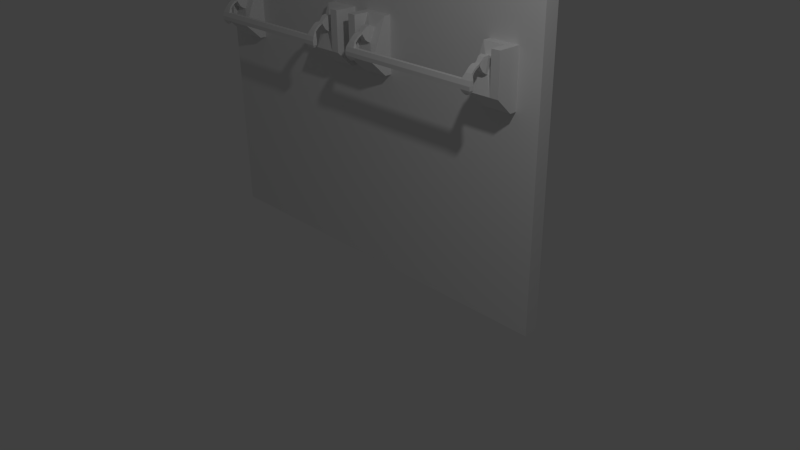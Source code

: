 # Source: PortaDupla.blend  (saved by Blender 2.70.0; exported with 4.5.12 LTS)
import bpy
from mathutils import Matrix  # noqa: F401  (used for matrix-valued properties, if any)

bpy.ops.wm.read_factory_settings(use_empty=True)
scene = bpy.context.scene
scene.name = 'Scene'

# ---- collections
col_collection_1 = bpy.data.collections.new('Collection 1'); scene.collection.children.link(col_collection_1)

# ---- materials (node trees are filled in below, after node groups)
mat_material = bpy.data.materials.new('Material')
mat_material.alpha_threshold = 0.0
mat_material.use_transparent_shadow = False
mat_material.roughness = 0.5
mat_material.line_color = (0.0, 0.0, 0.0, 1.0)

# ---- material node trees

# ---- world
world_world = bpy.data.worlds.new('World'); scene.world = world_world
world_world.color = (0.05088, 0.05088, 0.05088)
world_world.use_sun_shadow = False
world_world.sun_shadow_jitter_overblur = 0.0
world_world.cycles.sampling_method = 'MANUAL'
world_world.cycles.sample_map_resolution = 256

# ---- cameras
cam_camera = bpy.data.cameras.new('Camera')
cam_camera.clip_end = 100.0
cam_camera.lens = 35.0
cam_camera.sensor_width = 32.0
cam_camera.sensor_height = 18.0
cam_camera.ortho_scale = 7.314
cam_camera.dof.focus_distance = 0.0
cam_camera.dof.aperture_fstop = 128.0

# ---- lights
light_lamp = bpy.data.lights.new('Lamp', 'POINT')
light_lamp.transmission_factor = 0.0
light_lamp.cutoff_distance = 30.0
light_lamp.energy = 100.0
light_lamp.shadow_buffer_clip_start = 1.001
light_lamp.shadow_soft_size = 0.1
light_lamp.shadow_maximum_resolution = 0.006
light_lamp.use_absolute_resolution = True
light_lamp.cycles.use_multiple_importance_sampling = False

# ---- meshes
me_cube_001 = bpy.data.meshes.new('Cube.001')
me_cube_001.from_pydata([(2.574, 0.08875, -3.283), (2.574, -0.08875, -3.283), (-8.401e-07, -0.08875, -3.283), (-3.632e-07, 0.08875, -3.283), (2.574, 0.08875, 3.283), (2.574, -0.08875, 3.283), (-8.401e-07, -0.08875, 3.283), (-3.632e-07, 0.08875, 3.283), (0.2916, -0.366, -0.6067), (0.2916, -0.05599, -0.7915), (0.6689, -0.05599, -0.7915), (0.6689, -0.366, -0.6067), (0.2916, -0.366, -0.1252), (0.2916, -0.05599, -0.1252), (0.6689, -0.05599, -0.1252), (0.3984, -0.05599, -0.1252), (0.3984, -0.05599, -0.7915), (0.3984, -0.366, -0.1252), (0.3984, -0.366, -0.6067), (0.2916, -0.1738, -0.1252), (0.2916, -0.1738, -0.7915), (0.6689, -0.1738, -0.1252), (0.6689, -0.1738, -0.7915), (0.3984, -0.1738, -0.7915), (0.3984, -0.1738, -0.1252), (0.5803, -0.3081, -0.409), (0.4868, -0.3081, -0.409), (0.5803, -0.2416, -0.2425), (0.4868, -0.2416, -0.2425), (0.4868, -0.302, -0.2198), (0.5803, -0.302, -0.2198), (0.4868, -0.3386, -0.3954), (0.5803, -0.3386, -0.3954), (0.5705, -0.3693, -0.3694), (0.4967, -0.3693, -0.3694), (0.5705, -0.3527, -0.2289), (0.4967, -0.3527, -0.2289), (0.5607, -0.3928, -0.3229), (0.5065, -0.3928, -0.3229), (0.5607, -0.3896, -0.2682), (0.5065, -0.3896, -0.2682), (0.5607, -0.406, -0.3005), (0.5065, -0.406, -0.3005), (0.5607, -0.4061, -0.2845), (0.5065, -0.4061, -0.2845), (0.5739, -0.4264, -0.3103), (0.4932, -0.4264, -0.3103), (0.5739, -0.4325, -0.2874), (0.4932, -0.4325, -0.2874), (0.5739, -0.4471, -0.3181), (0.4932, -0.4471, -0.3181), (0.5739, -0.459, -0.2975), (0.4932, -0.459, -0.2975), (0.5739, -0.4725, -0.3364), (0.4932, -0.4725, -0.3364), (0.5739, -0.4877, -0.3182), (0.4932, -0.4877, -0.3182), (0.5739, -0.5087, -0.3734), (0.4932, -0.5087, -0.3734), (0.5739, -0.5255, -0.3566), (0.4932, -0.5255, -0.3566), (0.5951, -0.521, -0.4188), (0.4754, -0.521, -0.4188), (0.5951, -0.5618, -0.4186), (0.4755, -0.5618, -0.4186), (0.5951, -0.5182, -0.4693), (0.472, -0.5182, -0.4693), (0.5951, -0.5764, -0.4693), (0.472, -0.5764, -0.4693), (0.5951, -0.5222, -0.5157), (0.4719, -0.5222, -0.5157), (0.5951, -0.5727, -0.5157), (0.4719, -0.5727, -0.5157), (0.5807, -0.5335, -0.545), (0.4864, -0.5335, -0.545), (0.5807, -0.5613, -0.545), (0.4864, -0.5613, -0.545), (0.5465, -0.5436, -0.5661), (0.5207, -0.5436, -0.5661), (0.5465, -0.5512, -0.5661), (0.5207, -0.5512, -0.5661), (1.382, -0.5211, -0.4188), (1.382, -0.562, -0.4186), (1.382, -0.5183, -0.4693), (1.382, -0.5766, -0.4692), (1.382, -0.5223, -0.5156), (1.382, -0.5728, -0.5157), (2.473, -0.366, -0.6067), (2.473, -0.05599, -0.7915), (2.096, -0.05599, -0.7915), (2.096, -0.366, -0.6067), (2.473, -0.366, -0.1252), (2.473, -0.05599, -0.1252), (2.096, -0.05599, -0.1252), (2.367, -0.05599, -0.1252), (2.367, -0.05599, -0.7915), (2.367, -0.366, -0.1252), (2.367, -0.366, -0.6067), (2.473, -0.1738, -0.1252), (2.473, -0.1738, -0.7915), (2.096, -0.1738, -0.1252), (2.096, -0.1738, -0.7915), (2.367, -0.1738, -0.7915), (2.367, -0.1738, -0.1252), (2.185, -0.3081, -0.409), (2.278, -0.3081, -0.409), (2.185, -0.2416, -0.2425), (2.278, -0.2416, -0.2425), (2.278, -0.302, -0.2198), (2.185, -0.302, -0.2198), (2.278, -0.3386, -0.3954), (2.185, -0.3386, -0.3954), (2.194, -0.3693, -0.3694), (2.268, -0.3693, -0.3694), (2.194, -0.3527, -0.2289), (2.268, -0.3527, -0.2289), (2.204, -0.3928, -0.3229), (2.259, -0.3928, -0.3229), (2.204, -0.3896, -0.2682), (2.259, -0.3896, -0.2682), (2.204, -0.406, -0.3005), (2.259, -0.406, -0.3005), (2.204, -0.4061, -0.2845), (2.259, -0.4061, -0.2845), (2.191, -0.4264, -0.3103), (2.272, -0.4264, -0.3103), (2.191, -0.4325, -0.2874), (2.272, -0.4325, -0.2874), (2.191, -0.4471, -0.3181), (2.272, -0.4471, -0.3181), (2.191, -0.459, -0.2975), (2.272, -0.459, -0.2975), (2.191, -0.4725, -0.3364), (2.272, -0.4725, -0.3364), (2.191, -0.4877, -0.3182), (2.272, -0.4877, -0.3182), (2.191, -0.5087, -0.3734), (2.272, -0.5087, -0.3734), (2.191, -0.5255, -0.3566), (2.272, -0.5255, -0.3566), (2.17, -0.521, -0.4188), (2.29, -0.521, -0.4188), (2.17, -0.5618, -0.4186), (2.29, -0.5618, -0.4186), (2.17, -0.5182, -0.4693), (2.293, -0.5182, -0.4693), (2.17, -0.5764, -0.4693), (2.293, -0.5764, -0.4693), (2.17, -0.5222, -0.5157), (2.293, -0.5222, -0.5157), (2.17, -0.5727, -0.5157), (2.293, -0.5727, -0.5157), (2.184, -0.5335, -0.545), (2.279, -0.5335, -0.545), (2.184, -0.5613, -0.545), (2.279, -0.5613, -0.545), (2.219, -0.5436, -0.5661), (2.244, -0.5436, -0.5661), (2.219, -0.5512, -0.5661), (2.244, -0.5512, -0.5661), (2.167, 0.07932, -0.7408), (2.167, 0.1247, -0.7408), (2.277, 0.1247, -0.7408), (2.277, 0.07932, -0.7408), (2.167, 0.07932, -0.6306), (2.167, 0.1247, -0.6306), (2.277, 0.1247, -0.6306), (2.277, 0.07932, -0.6306), (2.203, 0.1448, -0.7045), (2.24, 0.1448, -0.7045), (2.203, 0.1448, -0.6669), (2.24, 0.1448, -0.6669), (2.203, 0.2148, -0.7045), (2.24, 0.2148, -0.7045), (2.203, 0.2148, -0.6669), (2.24, 0.2148, -0.6669), (2.192, 0.2326, -0.72), (2.252, 0.2326, -0.72), (2.192, 0.2326, -0.6514), (2.252, 0.2326, -0.6514), (2.206, 0.2581, -0.72), (2.237, 0.2581, -0.72), (2.206, 0.2581, -0.6514), (2.237, 0.2581, -0.6514), (2.192, 0.2326, -0.4672), (2.252, 0.2326, -0.4672), (2.206, 0.2581, -0.4672), (2.237, 0.2581, -0.4672), (2.167, 0.07932, -0.1936), (2.167, 0.1247, -0.1936), (2.277, 0.1247, -0.1936), (2.277, 0.07932, -0.1936), (2.167, 0.07932, -0.3038), (2.167, 0.1247, -0.3038), (2.277, 0.1247, -0.3038), (2.277, 0.07932, -0.3038), (2.203, 0.1448, -0.2299), (2.24, 0.1448, -0.2299), (2.203, 0.1448, -0.2676), (2.24, 0.1448, -0.2676), (2.203, 0.2148, -0.2299), (2.24, 0.2148, -0.2299), (2.203, 0.2148, -0.2676), (2.24, 0.2148, -0.2676), (2.192, 0.2326, -0.2144), (2.252, 0.2326, -0.2144), (2.192, 0.2326, -0.283), (2.252, 0.2326, -0.283), (2.206, 0.2581, -0.2144), (2.237, 0.2581, -0.2144), (2.206, 0.2581, -0.283), (2.237, 0.2581, -0.283)], [], [(0, 1, 2, 3), (4, 7, 6, 5), (0, 4, 5, 1), (1, 5, 6, 2), (2, 6, 7, 3), (4, 0, 3, 7), (19, 13, 9, 20), (24, 17, 18), (17, 12, 8, 18), (24, 15, 13, 19), (18, 23, 22, 11), (20, 9, 16, 23), (21, 14, 15, 24), (12, 19, 20, 8), (14, 21, 22, 10), (17, 24, 19, 12), (8, 20, 23, 18), (23, 16, 10, 22), (21, 11, 22), (11, 21, 27, 25), (26, 25, 32, 31), (18, 11, 25, 26), (21, 24, 28, 27), (24, 18, 26, 28), (27, 28, 29, 30), (25, 27, 30, 32), (29, 31, 34, 36), (32, 30, 35, 33), (30, 29, 36, 35), (35, 36, 40, 39), (31, 32, 33, 34), (28, 26, 31, 29), (39, 40, 44, 43), (33, 35, 39, 37), (34, 33, 37, 38), (36, 34, 38, 40), (43, 44, 48, 47), (37, 39, 43, 41), (38, 37, 41, 42), (40, 38, 42, 44), (47, 48, 52, 51), (41, 43, 47, 45), (42, 41, 45, 46), (44, 42, 46, 48), (51, 52, 56, 55), (45, 47, 51, 49), (46, 45, 49, 50), (48, 46, 50, 52), (55, 56, 60, 59), (49, 51, 55, 53), (50, 49, 53, 54), (52, 50, 54, 56), (59, 60, 64, 63), (53, 55, 59, 57), (54, 53, 57, 58), (56, 54, 58, 60), (63, 64, 68, 67), (57, 59, 63, 61), (58, 57, 61, 62), (60, 58, 62, 64), (67, 68, 72, 71), (67, 71, 86, 84), (62, 61, 65, 66), (64, 62, 66, 68), (71, 72, 76, 75), (69, 65, 83, 85), (66, 65, 69, 70), (68, 66, 70, 72), (75, 76, 80, 79), (69, 71, 75, 73), (70, 69, 73, 74), (72, 70, 74, 76), (78, 77, 79, 80), (73, 75, 79, 77), (74, 73, 77, 78), (76, 74, 78, 80), (71, 69, 85, 86), (65, 61, 81, 83), (63, 67, 84, 82), (61, 63, 82, 81), (98, 99, 88, 92), (103, 97, 96), (96, 97, 87, 91), (103, 98, 92, 94), (97, 90, 101, 102), (99, 102, 95, 88), (100, 103, 94, 93), (91, 87, 99, 98), (93, 89, 101, 100), (96, 91, 98, 103), (87, 97, 102, 99), (102, 101, 89, 95), (100, 101, 90), (90, 104, 106, 100), (105, 110, 111, 104), (97, 105, 104, 90), (100, 106, 107, 103), (103, 107, 105, 97), (106, 109, 108, 107), (104, 111, 109, 106), (108, 115, 113, 110), (111, 112, 114, 109), (109, 114, 115, 108), (114, 118, 119, 115), (110, 113, 112, 111), (107, 108, 110, 105), (118, 122, 123, 119), (112, 116, 118, 114), (113, 117, 116, 112), (115, 119, 117, 113), (122, 126, 127, 123), (116, 120, 122, 118), (117, 121, 120, 116), (119, 123, 121, 117), (126, 130, 131, 127), (120, 124, 126, 122), (121, 125, 124, 120), (123, 127, 125, 121), (130, 134, 135, 131), (124, 128, 130, 126), (125, 129, 128, 124), (127, 131, 129, 125), (134, 138, 139, 135), (128, 132, 134, 130), (129, 133, 132, 128), (131, 135, 133, 129), (138, 142, 143, 139), (132, 136, 138, 134), (133, 137, 136, 132), (135, 139, 137, 133), (142, 146, 147, 143), (136, 140, 142, 138), (137, 141, 140, 136), (139, 143, 141, 137), (146, 150, 151, 147), (141, 145, 144, 140), (143, 147, 145, 141), (150, 154, 155, 151), (146, 84, 86, 150), (145, 149, 148, 144), (147, 151, 149, 145), (154, 158, 159, 155), (148, 152, 154, 150), (149, 153, 152, 148), (151, 155, 153, 149), (157, 159, 158, 156), (152, 156, 158, 154), (153, 157, 156, 152), (155, 159, 157, 153), (140, 81, 82, 142), (150, 86, 85, 148), (148, 85, 83, 144), (144, 83, 81, 140), (142, 82, 84, 146), (164, 165, 161, 160), (162, 161, 168, 169), (166, 167, 163, 162), (160, 161, 162, 163), (167, 166, 165, 164), (169, 168, 172, 173), (166, 162, 169, 171), (165, 166, 171, 170), (161, 165, 170, 168), (173, 172, 176, 177), (171, 169, 173, 175), (170, 171, 175, 174), (168, 170, 174, 172), (177, 176, 180, 181), (175, 173, 177, 179), (174, 175, 179, 178), (172, 174, 178, 176), (182, 183, 181, 180), (179, 177, 181, 183), (182, 178, 184, 186), (176, 178, 182, 180), (179, 183, 187, 185), (183, 182, 186, 187), (178, 179, 185, 184), (192, 188, 189, 193), (190, 197, 196, 189), (194, 190, 191, 195), (188, 191, 190, 189), (195, 192, 193, 194), (197, 201, 200, 196), (194, 199, 197, 190), (193, 198, 199, 194), (189, 196, 198, 193), (201, 205, 204, 200), (199, 203, 201, 197), (198, 202, 203, 199), (196, 200, 202, 198), (205, 209, 208, 204), (203, 207, 205, 201), (202, 206, 207, 203), (200, 204, 206, 202), (210, 208, 209, 211), (207, 211, 209, 205), (211, 187, 186, 210), (204, 208, 210, 206), (210, 186, 184, 206), (206, 184, 185, 207), (207, 185, 187, 211)])
_uv = me_cube_001.uv_layers.new(name='UVMap')
_uv.uv.foreach_set('vector', [0.3246, 0.1881, 0.3246, 0.2088, 0.02429, 0.2088, 0.02429, 0.1881, 0.3246, 0.9955, 0.02429, 0.9955, 0.02429, 0.9748, 0.3246, 0.9748, 0.3453, 0.2088, 0.3453, 0.9748, 0.3246, 0.9748, 0.3246, 0.2088, 0.3246, 0.2088, 0.3246, 0.9748, 0.02429, 0.9748, 0.02429, 0.2088, 0.02429, 0.2088, 0.02429, 0.9748, 0.003581, 0.9748, 0.003584, 0.2088, 0.3453, 0.9748, 0.3453, 0.2088, 0.6456, 0.2088, 0.6456, 0.9748, 0.5654, 0.05861, 0.571, 0.02511, 0.7434, 0.05705, 0.7308, 0.08452, 0.5456, 0.1928, 0.5531, 0.1405, 0.6841, 0.1593, 0.5531, 0.1405, 0.5573, 0.1114, 0.6883, 0.1303, 0.6841, 0.1593, 0.5355, 0.05382, 0.5407, 0.02034, 0.571, 0.02511, 0.5654, 0.05861, 0.7108, 0.1494, 0.7516, 0.09783, 0.7995, 0.1347, 0.7683, 0.1891, 0.7308, 0.08452, 0.7434, 0.05705, 0.7689, 0.072, 0.7516, 0.09783, 0.4586, 0.04179, 0.4638, 0.008306, 0.5407, 0.02034, 0.5355, 0.05382, 0.5573, 0.1114, 0.5654, 0.05861, 0.7308, 0.08452, 0.6883, 0.1303, 0.8952, 0.2688, 0.8685, 0.2817, 0.7995, 0.1347, 0.8222, 0.1173, 0.5277, 0.1071, 0.5355, 0.05382, 0.5654, 0.05861, 0.5573, 0.1114, 0.6883, 0.1303, 0.7308, 0.08452, 0.7516, 0.09783, 0.7108, 0.1494, 0.7516, 0.09783, 0.7689, 0.072, 0.8222, 0.1173, 0.7995, 0.1347, 0.8685, 0.2817, 0.7683, 0.1891, 0.7995, 0.1347, 0.2855, 0.003143, 0.4211, 0.003143, 0.3859, 0.02677, 0.3392, 0.02672, 0.9146, 0.05462, 0.9171, 0.01552, 0.931, 0.01638, 0.9286, 0.05548, 0.2856, 0.07463, 0.2855, 0.003143, 0.3392, 0.02672, 0.3393, 0.05111, 0.4211, 0.003143, 0.421, 0.07456, 0.3858, 0.05104, 0.3859, 0.02677, 0.421, 0.07456, 0.2856, 0.07463, 0.3393, 0.05111, 0.3858, 0.05104, 0.913, 0.1689, 0.913, 0.1297, 0.9401, 0.1297, 0.9401, 0.1689, 0.9146, 0.2439, 0.913, 0.1689, 0.9401, 0.1689, 0.9286, 0.2431, 0.9401, 0.1297, 0.9286, 0.05548, 0.945, 0.06105, 0.959, 0.1187, 0.9286, 0.2431, 0.9401, 0.1689, 0.959, 0.1799, 0.945, 0.2375, 0.9401, 0.1689, 0.9401, 0.1297, 0.9616, 0.1338, 0.9616, 0.1647, 0.9616, 0.1647, 0.9616, 0.1338, 0.9842, 0.1379, 0.9842, 0.1606, 0.9286, 0.05548, 0.931, 0.01638, 0.9476, 0.02154, 0.9457, 0.05241, 0.913, 0.1297, 0.9146, 0.05462, 0.9286, 0.05548, 0.9401, 0.1297, 0.9842, 0.1606, 0.9842, 0.1379, 0.9939, 0.1379, 0.9939, 0.1606, 0.945, 0.2375, 0.959, 0.1799, 0.9684, 0.2009, 0.9617, 0.2228, 0.9457, 0.05241, 0.9476, 0.02154, 0.9691, 0.027, 0.9677, 0.04965, 0.959, 0.1187, 0.945, 0.06105, 0.9617, 0.07572, 0.9684, 0.09768, 0.7814, 0.2971, 0.7779, 0.3171, 0.7673, 0.3203, 0.772, 0.2937, 0.9617, 0.2228, 0.9684, 0.2009, 0.9725, 0.2097, 0.9702, 0.2159, 0.9677, 0.04965, 0.9691, 0.027, 0.98, 0.02767, 0.9786, 0.05033, 0.9684, 0.09768, 0.9617, 0.07572, 0.9702, 0.08262, 0.9725, 0.08888, 0.772, 0.2937, 0.7673, 0.3203, 0.7571, 0.3179, 0.7638, 0.2912, 0.7827, 0.291, 0.7814, 0.2971, 0.772, 0.2937, 0.7741, 0.2872, 0.7958, 0.2746, 0.7827, 0.291, 0.7741, 0.2872, 0.7916, 0.2665, 0.8019, 0.2738, 0.7958, 0.2746, 0.7916, 0.2665, 0.7993, 0.2627, 0.7638, 0.2912, 0.7571, 0.3179, 0.7445, 0.3145, 0.7512, 0.2856, 0.7741, 0.2872, 0.772, 0.2937, 0.7638, 0.2912, 0.7673, 0.2839, 0.7916, 0.2665, 0.7741, 0.2872, 0.7673, 0.2839, 0.7859, 0.2597, 0.7993, 0.2627, 0.7916, 0.2665, 0.7859, 0.2597, 0.7931, 0.2534, 0.7512, 0.2856, 0.7445, 0.3145, 0.7256, 0.3096, 0.7333, 0.2784, 0.7673, 0.2839, 0.7638, 0.2912, 0.7512, 0.2856, 0.7562, 0.2777, 0.7859, 0.2597, 0.7673, 0.2839, 0.7562, 0.2777, 0.7758, 0.2506, 0.7931, 0.2534, 0.7859, 0.2597, 0.7758, 0.2506, 0.7826, 0.2437, 0.7333, 0.2784, 0.7256, 0.3096, 0.6973, 0.3113, 0.704, 0.267, 0.7562, 0.2777, 0.7512, 0.2856, 0.7333, 0.2784, 0.7357, 0.2682, 0.7758, 0.2506, 0.7562, 0.2777, 0.7357, 0.2682, 0.7596, 0.2332, 0.7826, 0.2437, 0.7758, 0.2506, 0.7596, 0.2332, 0.7687, 0.229, 0.704, 0.267, 0.6973, 0.3113, 0.677, 0.3101, 0.685, 0.2639, 0.7357, 0.2682, 0.7333, 0.2784, 0.704, 0.267, 0.7158, 0.2563, 0.7596, 0.2332, 0.7357, 0.2682, 0.7158, 0.2563, 0.7454, 0.2171, 0.7687, 0.229, 0.7596, 0.2332, 0.7454, 0.2171, 0.7547, 0.203, 0.685, 0.2639, 0.677, 0.3101, 0.6596, 0.3065, 0.6679, 0.2609, 0.00898, 0.1163, 0.008982, 0.1014, 0.2612, 0.1014, 0.2612, 0.1163, 0.7454, 0.2171, 0.7158, 0.2563, 0.6996, 0.2443, 0.7283, 0.205, 0.7547, 0.203, 0.7454, 0.2171, 0.7283, 0.205, 0.7421, 0.1867, 0.8994, 0.05012, 0.8481, 0.1298, 0.8338, 0.1073, 0.8723, 0.05046, 0.008979, 0.1774, 0.008979, 0.1624, 0.2612, 0.1624, 0.2612, 0.1774, 0.7283, 0.205, 0.6996, 0.2443, 0.6843, 0.233, 0.714, 0.1935, 0.7421, 0.1867, 0.7283, 0.205, 0.714, 0.1935, 0.7257, 0.1778, 0.8723, 0.05046, 0.8338, 0.1073, 0.8337, 0.07457, 0.8451, 0.05769, 0.8798, 0.01226, 0.8994, 0.05012, 0.8723, 0.05046, 0.8653, 0.03472, 0.7881, 0.0101, 0.8798, 0.01226, 0.8653, 0.03472, 0.8004, 0.03261, 0.764, 0.04171, 0.7881, 0.0101, 0.8004, 0.03261, 0.79, 0.04938, 0.8228, 0.05117, 0.8399, 0.05987, 0.8374, 0.06493, 0.8202, 0.05623, 0.8653, 0.03472, 0.8723, 0.05046, 0.8451, 0.05769, 0.8424, 0.05261, 0.8004, 0.03261, 0.8653, 0.03472, 0.8424, 0.05261, 0.8228, 0.05117, 0.79, 0.04938, 0.8004, 0.03261, 0.8228, 0.05117, 0.8202, 0.05623, 0.008982, 0.1014, 0.008979, 0.08517, 0.2612, 0.08517, 0.2612, 0.1014, 0.008979, 0.1624, 0.00898, 0.1462, 0.2612, 0.1462, 0.2612, 0.1624, 0.008982, 0.1332, 0.00898, 0.1163, 0.2612, 0.1163, 0.2612, 0.1332, 0.00898, 0.1462, 0.008982, 0.1332, 0.2612, 0.1332, 0.2612, 0.1462, 0.5654, 0.05861, 0.7308, 0.08452, 0.7434, 0.05705, 0.571, 0.02511, 0.5456, 0.1928, 0.6841, 0.1593, 0.5531, 0.1405, 0.5531, 0.1405, 0.6841, 0.1593, 0.6883, 0.1303, 0.5573, 0.1114, 0.5355, 0.05382, 0.5654, 0.05861, 0.571, 0.02511, 0.5407, 0.02034, 0.7108, 0.1494, 0.7683, 0.1891, 0.7995, 0.1347, 0.7516, 0.09783, 0.7308, 0.08452, 0.7516, 0.09783, 0.7689, 0.07201, 0.7434, 0.05705, 0.4586, 0.04179, 0.5355, 0.05382, 0.5407, 0.02034, 0.4638, 0.008307, 0.5573, 0.1114, 0.6883, 0.1303, 0.7308, 0.08452, 0.5654, 0.05861, 0.8952, 0.2688, 0.8222, 0.1173, 0.7995, 0.1347, 0.8685, 0.2817, 0.5277, 0.1071, 0.5573, 0.1114, 0.5654, 0.05861, 0.5355, 0.05382, 0.6883, 0.1303, 0.7108, 0.1494, 0.7516, 0.09783, 0.7308, 0.08452, 0.7516, 0.09783, 0.7995, 0.1347, 0.8222, 0.1173, 0.7689, 0.07201, 0.8685, 0.2817, 0.7995, 0.1347, 0.7683, 0.1891, 0.2855, 0.003134, 0.3392, 0.02671, 0.3859, 0.02676, 0.4211, 0.003134, 0.9146, 0.05462, 0.9286, 0.05549, 0.931, 0.01639, 0.9171, 0.01552, 0.2856, 0.07462, 0.3393, 0.0511, 0.3392, 0.02671, 0.2855, 0.003134, 0.4211, 0.003134, 0.3859, 0.02676, 0.3858, 0.05103, 0.421, 0.07455, 0.421, 0.07455, 0.3858, 0.05103, 0.3393, 0.0511, 0.2856, 0.07462, 0.9131, 0.1689, 0.9401, 0.1689, 0.9401, 0.1297, 0.9131, 0.1297, 0.9146, 0.2439, 0.9286, 0.2431, 0.9401, 0.1689, 0.9131, 0.1689, 0.9401, 0.1297, 0.959, 0.1187, 0.945, 0.06106, 0.9286, 0.05549, 0.9286, 0.2431, 0.945, 0.2375, 0.959, 0.1799, 0.9401, 0.1689, 0.9401, 0.1689, 0.9616, 0.1647, 0.9616, 0.1338, 0.9401, 0.1297, 0.9616, 0.1647, 0.9842, 0.1606, 0.9842, 0.1379, 0.9616, 0.1338, 0.9286, 0.05549, 0.9457, 0.05242, 0.9476, 0.02154, 0.931, 0.01639, 0.9131, 0.1297, 0.9401, 0.1297, 0.9286, 0.05549, 0.9146, 0.05462, 0.9842, 0.1606, 0.9939, 0.1606, 0.9939, 0.1379, 0.9842, 0.1379, 0.945, 0.2375, 0.9617, 0.2228, 0.9684, 0.2009, 0.959, 0.1799, 0.9457, 0.05242, 0.9677, 0.04966, 0.9691, 0.027, 0.9476, 0.02154, 0.959, 0.1187, 0.9684, 0.09769, 0.9617, 0.07573, 0.945, 0.06106, 0.7814, 0.2971, 0.772, 0.2937, 0.7675, 0.3203, 0.7775, 0.3172, 0.9617, 0.2228, 0.9702, 0.2159, 0.9725, 0.2097, 0.9684, 0.2009, 0.9677, 0.04966, 0.9786, 0.05033, 0.98, 0.02768, 0.9691, 0.027, 0.9684, 0.09769, 0.9725, 0.08889, 0.9702, 0.08262, 0.9617, 0.07573, 0.772, 0.2937, 0.7638, 0.2911, 0.7571, 0.3177, 0.7675, 0.3203, 0.7828, 0.2908, 0.7742, 0.2872, 0.772, 0.2938, 0.7815, 0.297, 0.7958, 0.2747, 0.7915, 0.2666, 0.7742, 0.2872, 0.7828, 0.2908, 0.802, 0.274, 0.7991, 0.2626, 0.7915, 0.2666, 0.7958, 0.2747, 0.7638, 0.2911, 0.7514, 0.2857, 0.7445, 0.3145, 0.7571, 0.3177, 0.7742, 0.2872, 0.7671, 0.2838, 0.7638, 0.2911, 0.772, 0.2938, 0.7915, 0.2666, 0.7857, 0.2597, 0.7671, 0.2838, 0.7742, 0.2872, 0.7991, 0.2626, 0.793, 0.2535, 0.7857, 0.2597, 0.7915, 0.2666, 0.7514, 0.2857, 0.7334, 0.2784, 0.7258, 0.3095, 0.7445, 0.3145, 0.7671, 0.2838, 0.756, 0.2778, 0.7513, 0.2856, 0.7638, 0.2911, 0.7857, 0.2597, 0.7761, 0.2506, 0.756, 0.2778, 0.7671, 0.2838, 0.793, 0.2535, 0.7828, 0.2438, 0.7761, 0.2506, 0.7857, 0.2597, 0.7334, 0.2784, 0.7039, 0.2669, 0.6971, 0.3113, 0.7258, 0.3095, 0.756, 0.2778, 0.7355, 0.268, 0.7334, 0.2784, 0.7513, 0.2856, 0.7761, 0.2506, 0.7597, 0.2332, 0.7355, 0.268, 0.756, 0.2778, 0.7828, 0.2438, 0.7687, 0.2291, 0.7597, 0.2332, 0.7761, 0.2506, 0.7039, 0.2669, 0.6855, 0.2639, 0.677, 0.3102, 0.6971, 0.3113, 0.7355, 0.268, 0.7161, 0.256, 0.7039, 0.2669, 0.7334, 0.2784, 0.7597, 0.2332, 0.7454, 0.2171, 0.7161, 0.256, 0.7355, 0.268, 0.7687, 0.2291, 0.7546, 0.2028, 0.7454, 0.2171, 0.7597, 0.2332, 0.6855, 0.2639, 0.668, 0.2607, 0.6595, 0.3071, 0.677, 0.3102, 0.7454, 0.2171, 0.7283, 0.2051, 0.6996, 0.2441, 0.7161, 0.256, 0.7546, 0.2028, 0.7419, 0.1867, 0.7283, 0.2051, 0.7454, 0.2171, 0.8994, 0.05012, 0.8723, 0.05046, 0.8338, 0.1073, 0.8481, 0.1298, 0.5134, 0.1163, 0.2612, 0.1163, 0.2612, 0.1014, 0.5134, 0.1014, 0.7283, 0.2051, 0.7139, 0.1935, 0.6843, 0.2328, 0.6996, 0.2441, 0.7419, 0.1867, 0.7257, 0.1776, 0.7139, 0.1935, 0.7283, 0.2051, 0.8723, 0.05046, 0.8451, 0.05769, 0.8337, 0.07457, 0.8338, 0.1073, 0.8798, 0.01226, 0.8653, 0.03472, 0.8723, 0.05046, 0.8994, 0.05012, 0.7881, 0.0101, 0.8004, 0.03261, 0.8653, 0.03472, 0.8798, 0.01226, 0.764, 0.04171, 0.79, 0.04938, 0.8004, 0.03261, 0.7881, 0.0101, 0.8228, 0.05117, 0.8202, 0.05623, 0.8374, 0.06492, 0.8399, 0.05987, 0.8653, 0.03472, 0.8424, 0.05261, 0.8451, 0.05769, 0.8723, 0.05046, 0.8004, 0.03261, 0.8228, 0.05117, 0.8424, 0.05261, 0.8653, 0.03472, 0.79, 0.04938, 0.8202, 0.05623, 0.8228, 0.05117, 0.8004, 0.03261, 0.5134, 0.1462, 0.2612, 0.1462, 0.2612, 0.1332, 0.5134, 0.1332, 0.5134, 0.1014, 0.2612, 0.1014, 0.2612, 0.08517, 0.5134, 0.08517, 0.5134, 0.1774, 0.2612, 0.1774, 0.2612, 0.1624, 0.5134, 0.1624, 0.5134, 0.1624, 0.2612, 0.1624, 0.2612, 0.1462, 0.5134, 0.1462, 0.5134, 0.1332, 0.2612, 0.1332, 0.2612, 0.1163, 0.5134, 0.1163, 0.9425, 0.4788, 0.9953, 0.4788, 0.9953, 0.607, 0.9424, 0.607, 0.9842, 0.3346, 0.9842, 0.4628, 0.936, 0.4206, 0.936, 0.3768, 0.9952, 0.8635, 0.9424, 0.8635, 0.9424, 0.7353, 0.9952, 0.7353, 0.9424, 0.607, 0.9953, 0.607, 0.9952, 0.7353, 0.9424, 0.7353, 0.9424, 0.8635, 0.9952, 0.8635, 0.9952, 0.9917, 0.9423, 0.9917, 0.8482, 0.7845, 0.8482, 0.7407, 0.9297, 0.7407, 0.9297, 0.7845, 0.8571, 0.3176, 0.9842, 0.3346, 0.936, 0.3768, 0.8926, 0.371, 0.8235, 0.4414, 0.8571, 0.3176, 0.8926, 0.371, 0.8811, 0.4133, 0.9842, 0.4628, 0.8571, 0.4797, 0.8926, 0.4264, 0.936, 0.4206, 0.9114, 0.623, 0.8924, 0.5902, 0.9074, 0.5686, 0.9376, 0.6209, 0.8482, 0.8283, 0.8482, 0.7845, 0.9297, 0.7845, 0.9297, 0.8283, 0.8482, 0.8721, 0.8482, 0.8283, 0.9297, 0.8283, 0.9297, 0.8721, 0.8482, 0.7407, 0.8482, 0.6969, 0.9297, 0.6969, 0.9297, 0.7407, 0.6768, 0.3395, 0.7466, 0.3395, 0.7294, 0.3692, 0.694, 0.3692, 0.8914, 0.6552, 0.9114, 0.623, 0.9376, 0.6209, 0.9012, 0.6796, 0.8536, 0.6529, 0.8914, 0.6552, 0.9012, 0.6796, 0.8409, 0.6759, 0.8924, 0.5902, 0.8546, 0.5913, 0.8383, 0.5706, 0.9074, 0.5686, 0.7294, 0.449, 0.694, 0.449, 0.694, 0.3692, 0.7294, 0.3692, 0.6597, 0.449, 0.6597, 0.3692, 0.694, 0.3692, 0.694, 0.449, 0.7294, 0.449, 0.7636, 0.449, 0.7637, 0.6633, 0.7294, 0.6633, 0.7636, 0.3692, 0.7636, 0.449, 0.7294, 0.449, 0.7294, 0.3692, 0.6597, 0.449, 0.694, 0.449, 0.694, 0.6633, 0.6597, 0.6633, 0.694, 0.449, 0.7294, 0.449, 0.7294, 0.6633, 0.694, 0.6633, 0.7636, 0.449, 0.8335, 0.449, 0.8335, 0.6633, 0.7637, 0.6633, 0.9441, 0.9946, 0.9441, 0.8657, 0.9934, 0.8657, 0.9934, 0.9946, 0.9849, 0.3326, 0.9367, 0.3748, 0.8933, 0.3691, 0.8578, 0.3157, 0.9934, 0.6081, 0.9934, 0.7369, 0.9441, 0.7369, 0.9441, 0.6081, 0.9441, 0.8657, 0.9441, 0.7369, 0.9934, 0.7369, 0.9934, 0.8657, 0.9441, 0.6081, 0.9441, 0.4793, 0.9934, 0.4793, 0.9934, 0.6081, 0.8482, 0.7845, 0.9297, 0.7845, 0.9297, 0.8283, 0.8482, 0.8283, 0.9849, 0.4609, 0.9367, 0.4186, 0.9367, 0.3748, 0.9849, 0.3326, 0.8578, 0.4778, 0.8933, 0.4244, 0.9367, 0.4186, 0.9849, 0.4609, 0.8578, 0.3157, 0.8933, 0.3691, 0.8818, 0.4113, 0.8243, 0.4394, 0.8397, 0.9561, 0.8623, 0.9849, 0.7761, 0.9857, 0.8012, 0.9598, 0.8482, 0.7407, 0.9297, 0.7407, 0.9297, 0.7845, 0.8482, 0.7845, 0.8482, 0.6969, 0.9297, 0.6969, 0.9297, 0.7407, 0.8482, 0.7407, 0.8482, 0.8283, 0.9297, 0.8283, 0.9297, 0.8721, 0.8482, 0.8721, 0.6768, 0.987, 0.694, 0.9574, 0.7294, 0.9574, 0.7466, 0.987, 0.8372, 0.9173, 0.8623, 0.8915, 0.8623, 0.9849, 0.8397, 0.9561, 0.7987, 0.921, 0.7761, 0.8922, 0.8623, 0.8915, 0.8372, 0.9173, 0.8012, 0.9598, 0.7761, 0.9857, 0.7761, 0.8922, 0.7987, 0.921, 0.7294, 0.8776, 0.7294, 0.9574, 0.694, 0.9574, 0.694, 0.8776, 0.6597, 0.8776, 0.694, 0.8776, 0.694, 0.9574, 0.6597, 0.9574, 0.694, 0.8776, 0.694, 0.6633, 0.7294, 0.6633, 0.7294, 0.8776, 0.7637, 0.9574, 0.7294, 0.9574, 0.7294, 0.8776, 0.7637, 0.8776, 0.7294, 0.8776, 0.7294, 0.6633, 0.7637, 0.6633, 0.7637, 0.8776, 0.7637, 0.8776, 0.7637, 0.6633, 0.8335, 0.6633, 0.8335, 0.8776, 0.6597, 0.8776, 0.6597, 0.6633, 0.694, 0.6633, 0.694, 0.8776])
me_cube_001.materials.append(mat_material)
me_cube_001.use_remesh_preserve_volume = False
me_cube_001.use_remesh_preserve_attributes = False
me_cube_001.use_mirror_vertex_groups = False
me_cube_001.update()
me_cube = bpy.data.meshes.new('Cube')
me_cube.from_pydata([(-2.574, 0.08875, -3.283), (-2.574, -0.08875, -3.283), (1.647e-06, -0.08875, -3.283), (1.17e-06, 0.08875, -3.283), (-2.574, 0.08875, 3.283), (-2.574, -0.08875, 3.283), (1.647e-06, -0.08875, 3.283), (1.17e-06, 0.08875, 3.283), (-0.2916, -0.366, -0.6067), (-0.2916, -0.05599, -0.7915), (-0.6689, -0.05599, -0.7915), (-0.6689, -0.366, -0.6067), (-0.2916, -0.366, -0.1252), (-0.2916, -0.05599, -0.1252), (-0.6689, -0.05599, -0.1252), (-0.3984, -0.05599, -0.1252), (-0.3984, -0.05599, -0.7915), (-0.3984, -0.366, -0.1252), (-0.3984, -0.366, -0.6067), (-0.2916, -0.1738, -0.1252), (-0.2916, -0.1738, -0.7915), (-0.6689, -0.1738, -0.1252), (-0.6689, -0.1738, -0.7915), (-0.3984, -0.1738, -0.7915), (-0.3984, -0.1738, -0.1252), (-0.5803, -0.3081, -0.409), (-0.4868, -0.3081, -0.409), (-0.5803, -0.2416, -0.2425), (-0.4868, -0.2416, -0.2425), (-0.4868, -0.302, -0.2198), (-0.5803, -0.302, -0.2198), (-0.4868, -0.3386, -0.3954), (-0.5803, -0.3386, -0.3954), (-0.5705, -0.3693, -0.3694), (-0.4967, -0.3693, -0.3694), (-0.5705, -0.3527, -0.2289), (-0.4967, -0.3527, -0.2289), (-0.5607, -0.3928, -0.3229), (-0.5065, -0.3928, -0.3229), (-0.5607, -0.3896, -0.2682), (-0.5065, -0.3896, -0.2682), (-0.5607, -0.406, -0.3005), (-0.5065, -0.406, -0.3005), (-0.5607, -0.4061, -0.2845), (-0.5065, -0.4061, -0.2845), (-0.5739, -0.4264, -0.3103), (-0.4932, -0.4264, -0.3103), (-0.5739, -0.4325, -0.2874), (-0.4932, -0.4325, -0.2874), (-0.5739, -0.4471, -0.3181), (-0.4932, -0.4471, -0.3181), (-0.5739, -0.459, -0.2975), (-0.4932, -0.459, -0.2975), (-0.5739, -0.4725, -0.3364), (-0.4932, -0.4725, -0.3364), (-0.5739, -0.4877, -0.3182), (-0.4932, -0.4877, -0.3182), (-0.5739, -0.5087, -0.3734), (-0.4932, -0.5087, -0.3734), (-0.5739, -0.5255, -0.3566), (-0.4932, -0.5255, -0.3566), (-0.5951, -0.521, -0.4188), (-0.4754, -0.521, -0.4188), (-0.5951, -0.5618, -0.4186), (-0.4755, -0.5618, -0.4186), (-0.5951, -0.5182, -0.4693), (-0.472, -0.5182, -0.4693), (-0.5951, -0.5764, -0.4693), (-0.472, -0.5764, -0.4693), (-0.5951, -0.5222, -0.5157), (-0.4719, -0.5222, -0.5157), (-0.5951, -0.5727, -0.5157), (-0.4719, -0.5727, -0.5157), (-0.5807, -0.5335, -0.545), (-0.4864, -0.5335, -0.545), (-0.5807, -0.5613, -0.545), (-0.4864, -0.5613, -0.545), (-0.5465, -0.5436, -0.5661), (-0.5207, -0.5436, -0.5661), (-0.5465, -0.5512, -0.5661), (-0.5207, -0.5512, -0.5661), (-1.382, -0.5211, -0.4188), (-1.382, -0.562, -0.4186), (-1.382, -0.5183, -0.4693), (-1.382, -0.5766, -0.4692), (-1.382, -0.5223, -0.5156), (-1.382, -0.5728, -0.5157), (-2.473, -0.366, -0.6067), (-2.473, -0.05599, -0.7915), (-2.096, -0.05599, -0.7915), (-2.096, -0.366, -0.6067), (-2.473, -0.366, -0.1252), (-2.473, -0.05599, -0.1252), (-2.096, -0.05599, -0.1252), (-2.367, -0.05599, -0.1252), (-2.367, -0.05599, -0.7915), (-2.367, -0.366, -0.1252), (-2.367, -0.366, -0.6067), (-2.473, -0.1738, -0.1252), (-2.473, -0.1738, -0.7915), (-2.096, -0.1738, -0.1252), (-2.096, -0.1738, -0.7915), (-2.367, -0.1738, -0.7915), (-2.367, -0.1738, -0.1252), (-2.185, -0.3081, -0.409), (-2.278, -0.3081, -0.409), (-2.185, -0.2416, -0.2425), (-2.278, -0.2416, -0.2425), (-2.278, -0.302, -0.2198), (-2.185, -0.302, -0.2198), (-2.278, -0.3386, -0.3954), (-2.185, -0.3386, -0.3954), (-2.194, -0.3693, -0.3694), (-2.268, -0.3693, -0.3694), (-2.194, -0.3527, -0.2289), (-2.268, -0.3527, -0.2289), (-2.204, -0.3928, -0.3229), (-2.259, -0.3928, -0.3229), (-2.204, -0.3896, -0.2682), (-2.259, -0.3896, -0.2682), (-2.204, -0.406, -0.3005), (-2.259, -0.406, -0.3005), (-2.204, -0.4061, -0.2845), (-2.259, -0.4061, -0.2845), (-2.191, -0.4264, -0.3103), (-2.272, -0.4264, -0.3103), (-2.191, -0.4325, -0.2874), (-2.272, -0.4325, -0.2874), (-2.191, -0.4471, -0.3181), (-2.272, -0.4471, -0.3181), (-2.191, -0.459, -0.2975), (-2.272, -0.459, -0.2975), (-2.191, -0.4725, -0.3364), (-2.272, -0.4725, -0.3364), (-2.191, -0.4877, -0.3182), (-2.272, -0.4877, -0.3182), (-2.191, -0.5087, -0.3734), (-2.272, -0.5087, -0.3734), (-2.191, -0.5255, -0.3566), (-2.272, -0.5255, -0.3566), (-2.17, -0.521, -0.4188), (-2.29, -0.521, -0.4188), (-2.17, -0.5618, -0.4186), (-2.29, -0.5618, -0.4186), (-2.17, -0.5182, -0.4693), (-2.293, -0.5182, -0.4693), (-2.17, -0.5764, -0.4693), (-2.293, -0.5764, -0.4693), (-2.17, -0.5222, -0.5157), (-2.293, -0.5222, -0.5157), (-2.17, -0.5727, -0.5157), (-2.293, -0.5727, -0.5157), (-2.184, -0.5335, -0.545), (-2.279, -0.5335, -0.545), (-2.184, -0.5613, -0.545), (-2.279, -0.5613, -0.545), (-2.219, -0.5436, -0.5661), (-2.244, -0.5436, -0.5661), (-2.219, -0.5512, -0.5661), (-2.244, -0.5512, -0.5661), (-2.167, 0.07932, -0.7408), (-2.167, 0.1247, -0.7408), (-2.277, 0.1247, -0.7408), (-2.277, 0.07932, -0.7408), (-2.167, 0.07932, -0.6306), (-2.167, 0.1247, -0.6306), (-2.277, 0.1247, -0.6306), (-2.277, 0.07932, -0.6306), (-2.203, 0.1448, -0.7045), (-2.24, 0.1448, -0.7045), (-2.203, 0.1448, -0.6669), (-2.24, 0.1448, -0.6669), (-2.203, 0.2148, -0.7045), (-2.24, 0.2148, -0.7045), (-2.203, 0.2148, -0.6669), (-2.24, 0.2148, -0.6669), (-2.192, 0.2326, -0.72), (-2.252, 0.2326, -0.72), (-2.192, 0.2326, -0.6514), (-2.252, 0.2326, -0.6514), (-2.206, 0.2581, -0.72), (-2.237, 0.2581, -0.72), (-2.206, 0.2581, -0.6514), (-2.237, 0.2581, -0.6514), (-2.192, 0.2326, -0.4672), (-2.252, 0.2326, -0.4672), (-2.206, 0.2581, -0.4672), (-2.237, 0.2581, -0.4672), (-2.167, 0.07932, -0.1936), (-2.167, 0.1247, -0.1936), (-2.277, 0.1247, -0.1936), (-2.277, 0.07932, -0.1936), (-2.167, 0.07932, -0.3038), (-2.167, 0.1247, -0.3038), (-2.277, 0.1247, -0.3038), (-2.277, 0.07932, -0.3038), (-2.203, 0.1448, -0.2299), (-2.24, 0.1448, -0.2299), (-2.203, 0.1448, -0.2676), (-2.24, 0.1448, -0.2676), (-2.203, 0.2148, -0.2299), (-2.24, 0.2148, -0.2299), (-2.203, 0.2148, -0.2676), (-2.24, 0.2148, -0.2676), (-2.192, 0.2326, -0.2144), (-2.252, 0.2326, -0.2144), (-2.192, 0.2326, -0.283), (-2.252, 0.2326, -0.283), (-2.206, 0.2581, -0.2144), (-2.237, 0.2581, -0.2144), (-2.206, 0.2581, -0.283), (-2.237, 0.2581, -0.283)], [], [(0, 3, 2, 1), (4, 5, 6, 7), (0, 1, 5, 4), (1, 2, 6, 5), (2, 3, 7, 6), (4, 7, 3, 0), (19, 20, 9, 13), (24, 18, 17), (17, 18, 8, 12), (24, 19, 13, 15), (18, 11, 22, 23), (20, 23, 16, 9), (21, 24, 15, 14), (12, 8, 20, 19), (14, 10, 22, 21), (17, 12, 19, 24), (8, 18, 23, 20), (23, 22, 10, 16), (21, 22, 11), (11, 25, 27, 21), (26, 31, 32, 25), (18, 26, 25, 11), (21, 27, 28, 24), (24, 28, 26, 18), (27, 30, 29, 28), (25, 32, 30, 27), (29, 36, 34, 31), (32, 33, 35, 30), (30, 35, 36, 29), (35, 39, 40, 36), (31, 34, 33, 32), (28, 29, 31, 26), (39, 43, 44, 40), (33, 37, 39, 35), (34, 38, 37, 33), (36, 40, 38, 34), (43, 47, 48, 44), (37, 41, 43, 39), (38, 42, 41, 37), (40, 44, 42, 38), (47, 51, 52, 48), (41, 45, 47, 43), (42, 46, 45, 41), (44, 48, 46, 42), (51, 55, 56, 52), (45, 49, 51, 47), (46, 50, 49, 45), (48, 52, 50, 46), (55, 59, 60, 56), (49, 53, 55, 51), (50, 54, 53, 49), (52, 56, 54, 50), (59, 63, 64, 60), (53, 57, 59, 55), (54, 58, 57, 53), (56, 60, 58, 54), (63, 67, 68, 64), (57, 61, 63, 59), (58, 62, 61, 57), (60, 64, 62, 58), (67, 71, 72, 68), (67, 84, 86, 71), (62, 66, 65, 61), (64, 68, 66, 62), (71, 75, 76, 72), (69, 85, 83, 65), (66, 70, 69, 65), (68, 72, 70, 66), (75, 79, 80, 76), (69, 73, 75, 71), (70, 74, 73, 69), (72, 76, 74, 70), (78, 80, 79, 77), (73, 77, 79, 75), (74, 78, 77, 73), (76, 80, 78, 74), (71, 86, 85, 69), (65, 83, 81, 61), (63, 82, 84, 67), (61, 81, 82, 63), (98, 92, 88, 99), (103, 96, 97), (96, 91, 87, 97), (103, 94, 92, 98), (97, 102, 101, 90), (99, 88, 95, 102), (100, 93, 94, 103), (91, 98, 99, 87), (93, 100, 101, 89), (96, 103, 98, 91), (87, 99, 102, 97), (102, 95, 89, 101), (100, 90, 101), (90, 100, 106, 104), (105, 104, 111, 110), (97, 90, 104, 105), (100, 103, 107, 106), (103, 97, 105, 107), (106, 107, 108, 109), (104, 106, 109, 111), (108, 110, 113, 115), (111, 109, 114, 112), (109, 108, 115, 114), (114, 115, 119, 118), (110, 111, 112, 113), (107, 105, 110, 108), (118, 119, 123, 122), (112, 114, 118, 116), (113, 112, 116, 117), (115, 113, 117, 119), (122, 123, 127, 126), (116, 118, 122, 120), (117, 116, 120, 121), (119, 117, 121, 123), (126, 127, 131, 130), (120, 122, 126, 124), (121, 120, 124, 125), (123, 121, 125, 127), (130, 131, 135, 134), (124, 126, 130, 128), (125, 124, 128, 129), (127, 125, 129, 131), (134, 135, 139, 138), (128, 130, 134, 132), (129, 128, 132, 133), (131, 129, 133, 135), (138, 139, 143, 142), (132, 134, 138, 136), (133, 132, 136, 137), (135, 133, 137, 139), (142, 143, 147, 146), (136, 138, 142, 140), (137, 136, 140, 141), (139, 137, 141, 143), (146, 147, 151, 150), (141, 140, 144, 145), (143, 141, 145, 147), (150, 151, 155, 154), (146, 150, 86, 84), (145, 144, 148, 149), (147, 145, 149, 151), (154, 155, 159, 158), (148, 150, 154, 152), (149, 148, 152, 153), (151, 149, 153, 155), (157, 156, 158, 159), (152, 154, 158, 156), (153, 152, 156, 157), (155, 153, 157, 159), (140, 142, 82, 81), (150, 148, 85, 86), (148, 144, 83, 85), (144, 140, 81, 83), (142, 146, 84, 82), (164, 160, 161, 165), (162, 169, 168, 161), (166, 162, 163, 167), (160, 163, 162, 161), (167, 164, 165, 166), (169, 173, 172, 168), (166, 171, 169, 162), (165, 170, 171, 166), (161, 168, 170, 165), (173, 177, 176, 172), (171, 175, 173, 169), (170, 174, 175, 171), (168, 172, 174, 170), (177, 181, 180, 176), (175, 179, 177, 173), (174, 178, 179, 175), (172, 176, 178, 174), (182, 180, 181, 183), (179, 183, 181, 177), (182, 186, 184, 178), (176, 180, 182, 178), (179, 185, 187, 183), (183, 187, 186, 182), (178, 184, 185, 179), (192, 193, 189, 188), (190, 189, 196, 197), (194, 195, 191, 190), (188, 189, 190, 191), (195, 194, 193, 192), (197, 196, 200, 201), (194, 190, 197, 199), (193, 194, 199, 198), (189, 193, 198, 196), (201, 200, 204, 205), (199, 197, 201, 203), (198, 199, 203, 202), (196, 198, 202, 200), (205, 204, 208, 209), (203, 201, 205, 207), (202, 203, 207, 206), (200, 202, 206, 204), (210, 211, 209, 208), (207, 205, 209, 211), (211, 210, 186, 187), (204, 206, 210, 208), (210, 206, 184, 186), (206, 207, 185, 184), (207, 211, 187, 185)])
_uv = me_cube.uv_layers.new(name='UVMap')
_uv.uv.foreach_set('vector', [0.3246, 0.1881, 0.02429, 0.1881, 0.02429, 0.2088, 0.3246, 0.2088, 0.3246, 0.9955, 0.3246, 0.9748, 0.02429, 0.9748, 0.02429, 0.9955, 0.3453, 0.2088, 0.3246, 0.2088, 0.3246, 0.9748, 0.3453, 0.9748, 0.3246, 0.2088, 0.02429, 0.2088, 0.02429, 0.9748, 0.3246, 0.9748, 0.02429, 0.2088, 0.003584, 0.2088, 0.003581, 0.9748, 0.02429, 0.9748, 0.3453, 0.9748, 0.6456, 0.9748, 0.6456, 0.2088, 0.3453, 0.2088, 0.5654, 0.05861, 0.7308, 0.08452, 0.7434, 0.05705, 0.571, 0.02511, 0.5456, 0.1928, 0.6841, 0.1593, 0.5531, 0.1405, 0.5531, 0.1405, 0.6841, 0.1593, 0.6883, 0.1303, 0.5573, 0.1114, 0.5355, 0.05382, 0.5654, 0.05861, 0.571, 0.02511, 0.5407, 0.02034, 0.7108, 0.1494, 0.7683, 0.1891, 0.7995, 0.1347, 0.7516, 0.09783, 0.7308, 0.08452, 0.7516, 0.09783, 0.7689, 0.072, 0.7434, 0.05705, 0.4586, 0.04179, 0.5355, 0.05382, 0.5407, 0.02034, 0.4638, 0.008306, 0.5573, 0.1114, 0.6883, 0.1303, 0.7308, 0.08452, 0.5654, 0.05861, 0.8952, 0.2688, 0.8222, 0.1173, 0.7995, 0.1347, 0.8685, 0.2817, 0.5277, 0.1071, 0.5573, 0.1114, 0.5654, 0.05861, 0.5355, 0.05382, 0.6883, 0.1303, 0.7108, 0.1494, 0.7516, 0.09783, 0.7308, 0.08452, 0.7516, 0.09783, 0.7995, 0.1347, 0.8222, 0.1173, 0.7689, 0.072, 0.8685, 0.2817, 0.7995, 0.1347, 0.7683, 0.1891, 0.2855, 0.003143, 0.3392, 0.02672, 0.3859, 0.02677, 0.4211, 0.003143, 0.9146, 0.05462, 0.9286, 0.05548, 0.931, 0.01638, 0.9171, 0.01552, 0.2856, 0.07463, 0.3393, 0.05111, 0.3392, 0.02672, 0.2855, 0.003143, 0.4211, 0.003143, 0.3859, 0.02677, 0.3858, 0.05104, 0.421, 0.07456, 0.421, 0.07456, 0.3858, 0.05104, 0.3393, 0.05111, 0.2856, 0.07463, 0.913, 0.1689, 0.9401, 0.1689, 0.9401, 0.1297, 0.913, 0.1297, 0.9146, 0.2439, 0.9286, 0.2431, 0.9401, 0.1689, 0.913, 0.1689, 0.9401, 0.1297, 0.959, 0.1187, 0.945, 0.06105, 0.9286, 0.05548, 0.9286, 0.2431, 0.945, 0.2375, 0.959, 0.1799, 0.9401, 0.1689, 0.9401, 0.1689, 0.9616, 0.1647, 0.9616, 0.1338, 0.9401, 0.1297, 0.9616, 0.1647, 0.9842, 0.1606, 0.9842, 0.1379, 0.9616, 0.1338, 0.9286, 0.05548, 0.9457, 0.05241, 0.9476, 0.02154, 0.931, 0.01638, 0.913, 0.1297, 0.9401, 0.1297, 0.9286, 0.05548, 0.9146, 0.05462, 0.9842, 0.1606, 0.9939, 0.1606, 0.9939, 0.1379, 0.9842, 0.1379, 0.945, 0.2375, 0.9617, 0.2228, 0.9684, 0.2009, 0.959, 0.1799, 0.9457, 0.05241, 0.9677, 0.04965, 0.9691, 0.027, 0.9476, 0.02154, 0.959, 0.1187, 0.9684, 0.09768, 0.9617, 0.07572, 0.945, 0.06105, 0.7814, 0.2971, 0.772, 0.2937, 0.7673, 0.3203, 0.7779, 0.3171, 0.9617, 0.2228, 0.9702, 0.2159, 0.9725, 0.2097, 0.9684, 0.2009, 0.9677, 0.04965, 0.9786, 0.05033, 0.98, 0.02767, 0.9691, 0.027, 0.9684, 0.09768, 0.9725, 0.08888, 0.9702, 0.08262, 0.9617, 0.07572, 0.772, 0.2937, 0.7638, 0.2912, 0.7571, 0.3179, 0.7673, 0.3203, 0.7827, 0.291, 0.7741, 0.2872, 0.772, 0.2937, 0.7814, 0.2971, 0.7958, 0.2746, 0.7916, 0.2665, 0.7741, 0.2872, 0.7827, 0.291, 0.8019, 0.2738, 0.7993, 0.2627, 0.7916, 0.2665, 0.7958, 0.2746, 0.7638, 0.2912, 0.7512, 0.2856, 0.7445, 0.3145, 0.7571, 0.3179, 0.7741, 0.2872, 0.7673, 0.2839, 0.7638, 0.2912, 0.772, 0.2937, 0.7916, 0.2665, 0.7859, 0.2597, 0.7673, 0.2839, 0.7741, 0.2872, 0.7993, 0.2627, 0.7931, 0.2534, 0.7859, 0.2597, 0.7916, 0.2665, 0.7512, 0.2856, 0.7333, 0.2784, 0.7256, 0.3096, 0.7445, 0.3145, 0.7673, 0.2839, 0.7562, 0.2777, 0.7512, 0.2856, 0.7638, 0.2912, 0.7859, 0.2597, 0.7758, 0.2506, 0.7562, 0.2777, 0.7673, 0.2839, 0.7931, 0.2534, 0.7826, 0.2437, 0.7758, 0.2506, 0.7859, 0.2597, 0.7333, 0.2784, 0.704, 0.267, 0.6973, 0.3113, 0.7256, 0.3096, 0.7562, 0.2777, 0.7357, 0.2682, 0.7333, 0.2784, 0.7512, 0.2856, 0.7758, 0.2506, 0.7596, 0.2332, 0.7357, 0.2682, 0.7562, 0.2777, 0.7826, 0.2437, 0.7687, 0.229, 0.7596, 0.2332, 0.7758, 0.2506, 0.704, 0.267, 0.685, 0.2639, 0.677, 0.3101, 0.6973, 0.3113, 0.7357, 0.2682, 0.7158, 0.2563, 0.704, 0.267, 0.7333, 0.2784, 0.7596, 0.2332, 0.7454, 0.2171, 0.7158, 0.2563, 0.7357, 0.2682, 0.7687, 0.229, 0.7547, 0.203, 0.7454, 0.2171, 0.7596, 0.2332, 0.685, 0.2639, 0.6679, 0.2609, 0.6596, 0.3065, 0.677, 0.3101, 0.00898, 0.1163, 0.2612, 0.1163, 0.2612, 0.1014, 0.008982, 0.1014, 0.7454, 0.2171, 0.7283, 0.205, 0.6996, 0.2443, 0.7158, 0.2563, 0.7547, 0.203, 0.7421, 0.1867, 0.7283, 0.205, 0.7454, 0.2171, 0.8994, 0.05012, 0.8723, 0.05046, 0.8338, 0.1073, 0.8481, 0.1298, 0.008979, 0.1774, 0.2612, 0.1774, 0.2612, 0.1624, 0.008979, 0.1624, 0.7283, 0.205, 0.714, 0.1935, 0.6843, 0.233, 0.6996, 0.2443, 0.7421, 0.1867, 0.7257, 0.1778, 0.714, 0.1935, 0.7283, 0.205, 0.8723, 0.05046, 0.8451, 0.05769, 0.8337, 0.07457, 0.8338, 0.1073, 0.8798, 0.01226, 0.8653, 0.03472, 0.8723, 0.05046, 0.8994, 0.05012, 0.7881, 0.0101, 0.8004, 0.03261, 0.8653, 0.03472, 0.8798, 0.01226, 0.764, 0.04171, 0.79, 0.04938, 0.8004, 0.03261, 0.7881, 0.0101, 0.8228, 0.05117, 0.8202, 0.05623, 0.8374, 0.06493, 0.8399, 0.05987, 0.8653, 0.03472, 0.8424, 0.05261, 0.8451, 0.05769, 0.8723, 0.05046, 0.8004, 0.03261, 0.8228, 0.05117, 0.8424, 0.05261, 0.8653, 0.03472, 0.79, 0.04938, 0.8202, 0.05623, 0.8228, 0.05117, 0.8004, 0.03261, 0.008982, 0.1014, 0.2612, 0.1014, 0.2612, 0.08517, 0.008979, 0.08517, 0.008979, 0.1624, 0.2612, 0.1624, 0.2612, 0.1462, 0.00898, 0.1462, 0.008982, 0.1332, 0.2612, 0.1332, 0.2612, 0.1163, 0.00898, 0.1163, 0.00898, 0.1462, 0.2612, 0.1462, 0.2612, 0.1332, 0.008982, 0.1332, 0.5654, 0.05861, 0.571, 0.02511, 0.7434, 0.05705, 0.7308, 0.08452, 0.5456, 0.1928, 0.5531, 0.1405, 0.6841, 0.1593, 0.5531, 0.1405, 0.5573, 0.1114, 0.6883, 0.1303, 0.6841, 0.1593, 0.5355, 0.05382, 0.5407, 0.02034, 0.571, 0.02511, 0.5654, 0.05861, 0.7108, 0.1494, 0.7516, 0.09783, 0.7995, 0.1347, 0.7683, 0.1891, 0.7308, 0.08452, 0.7434, 0.05705, 0.7689, 0.07201, 0.7516, 0.09783, 0.4586, 0.04179, 0.4638, 0.008307, 0.5407, 0.02034, 0.5355, 0.05382, 0.5573, 0.1114, 0.5654, 0.05861, 0.7308, 0.08452, 0.6883, 0.1303, 0.8952, 0.2688, 0.8685, 0.2817, 0.7995, 0.1347, 0.8222, 0.1173, 0.5277, 0.1071, 0.5355, 0.05382, 0.5654, 0.05861, 0.5573, 0.1114, 0.6883, 0.1303, 0.7308, 0.08452, 0.7516, 0.09783, 0.7108, 0.1494, 0.7516, 0.09783, 0.7689, 0.07201, 0.8222, 0.1173, 0.7995, 0.1347, 0.8685, 0.2817, 0.7683, 0.1891, 0.7995, 0.1347, 0.2855, 0.003134, 0.4211, 0.003134, 0.3859, 0.02676, 0.3392, 0.02671, 0.9146, 0.05462, 0.9171, 0.01552, 0.931, 0.01639, 0.9286, 0.05549, 0.2856, 0.07462, 0.2855, 0.003134, 0.3392, 0.02671, 0.3393, 0.0511, 0.4211, 0.003134, 0.421, 0.07455, 0.3858, 0.05103, 0.3859, 0.02676, 0.421, 0.07455, 0.2856, 0.07462, 0.3393, 0.0511, 0.3858, 0.05103, 0.9131, 0.1689, 0.9131, 0.1297, 0.9401, 0.1297, 0.9401, 0.1689, 0.9146, 0.2439, 0.9131, 0.1689, 0.9401, 0.1689, 0.9286, 0.2431, 0.9401, 0.1297, 0.9286, 0.05549, 0.945, 0.06106, 0.959, 0.1187, 0.9286, 0.2431, 0.9401, 0.1689, 0.959, 0.1799, 0.945, 0.2375, 0.9401, 0.1689, 0.9401, 0.1297, 0.9616, 0.1338, 0.9616, 0.1647, 0.9616, 0.1647, 0.9616, 0.1338, 0.9842, 0.1379, 0.9842, 0.1606, 0.9286, 0.05549, 0.931, 0.01639, 0.9476, 0.02154, 0.9457, 0.05242, 0.9131, 0.1297, 0.9146, 0.05462, 0.9286, 0.05549, 0.9401, 0.1297, 0.9842, 0.1606, 0.9842, 0.1379, 0.9939, 0.1379, 0.9939, 0.1606, 0.945, 0.2375, 0.959, 0.1799, 0.9684, 0.2009, 0.9617, 0.2228, 0.9457, 0.05242, 0.9476, 0.02154, 0.9691, 0.027, 0.9677, 0.04966, 0.959, 0.1187, 0.945, 0.06106, 0.9617, 0.07573, 0.9684, 0.09769, 0.7814, 0.2971, 0.7775, 0.3172, 0.7675, 0.3203, 0.772, 0.2937, 0.9617, 0.2228, 0.9684, 0.2009, 0.9725, 0.2097, 0.9702, 0.2159, 0.9677, 0.04966, 0.9691, 0.027, 0.98, 0.02768, 0.9786, 0.05033, 0.9684, 0.09769, 0.9617, 0.07573, 0.9702, 0.08262, 0.9725, 0.08889, 0.772, 0.2937, 0.7675, 0.3203, 0.7571, 0.3177, 0.7638, 0.2911, 0.7828, 0.2908, 0.7815, 0.297, 0.772, 0.2938, 0.7742, 0.2872, 0.7958, 0.2747, 0.7828, 0.2908, 0.7742, 0.2872, 0.7915, 0.2666, 0.802, 0.274, 0.7958, 0.2747, 0.7915, 0.2666, 0.7991, 0.2626, 0.7638, 0.2911, 0.7571, 0.3177, 0.7445, 0.3145, 0.7514, 0.2857, 0.7742, 0.2872, 0.772, 0.2938, 0.7638, 0.2911, 0.7671, 0.2838, 0.7915, 0.2666, 0.7742, 0.2872, 0.7671, 0.2838, 0.7857, 0.2597, 0.7991, 0.2626, 0.7915, 0.2666, 0.7857, 0.2597, 0.793, 0.2535, 0.7514, 0.2857, 0.7445, 0.3145, 0.7258, 0.3095, 0.7334, 0.2784, 0.7671, 0.2838, 0.7638, 0.2911, 0.7513, 0.2856, 0.756, 0.2778, 0.7857, 0.2597, 0.7671, 0.2838, 0.756, 0.2778, 0.7761, 0.2506, 0.793, 0.2535, 0.7857, 0.2597, 0.7761, 0.2506, 0.7828, 0.2438, 0.7334, 0.2784, 0.7258, 0.3095, 0.6971, 0.3113, 0.7039, 0.2669, 0.756, 0.2778, 0.7513, 0.2856, 0.7334, 0.2784, 0.7355, 0.268, 0.7761, 0.2506, 0.756, 0.2778, 0.7355, 0.268, 0.7597, 0.2332, 0.7828, 0.2438, 0.7761, 0.2506, 0.7597, 0.2332, 0.7687, 0.2291, 0.7039, 0.2669, 0.6971, 0.3113, 0.677, 0.3102, 0.6855, 0.2639, 0.7355, 0.268, 0.7334, 0.2784, 0.7039, 0.2669, 0.7161, 0.256, 0.7597, 0.2332, 0.7355, 0.268, 0.7161, 0.256, 0.7454, 0.2171, 0.7687, 0.2291, 0.7597, 0.2332, 0.7454, 0.2171, 0.7546, 0.2028, 0.6855, 0.2639, 0.677, 0.3102, 0.6595, 0.3071, 0.668, 0.2607, 0.7454, 0.2171, 0.7161, 0.256, 0.6996, 0.2441, 0.7283, 0.2051, 0.7546, 0.2028, 0.7454, 0.2171, 0.7283, 0.2051, 0.7419, 0.1867, 0.8994, 0.05012, 0.8481, 0.1298, 0.8338, 0.1073, 0.8723, 0.05046, 0.5134, 0.1163, 0.5134, 0.1014, 0.2612, 0.1014, 0.2612, 0.1163, 0.7283, 0.2051, 0.6996, 0.2441, 0.6843, 0.2328, 0.7139, 0.1935, 0.7419, 0.1867, 0.7283, 0.2051, 0.7139, 0.1935, 0.7257, 0.1776, 0.8723, 0.05046, 0.8338, 0.1073, 0.8337, 0.07457, 0.8451, 0.05769, 0.8798, 0.01226, 0.8994, 0.05012, 0.8723, 0.05046, 0.8653, 0.03472, 0.7881, 0.0101, 0.8798, 0.01226, 0.8653, 0.03472, 0.8004, 0.03261, 0.764, 0.04171, 0.7881, 0.0101, 0.8004, 0.03261, 0.79, 0.04938, 0.8228, 0.05117, 0.8399, 0.05987, 0.8374, 0.06492, 0.8202, 0.05623, 0.8653, 0.03472, 0.8723, 0.05046, 0.8451, 0.05769, 0.8424, 0.05261, 0.8004, 0.03261, 0.8653, 0.03472, 0.8424, 0.05261, 0.8228, 0.05117, 0.79, 0.04938, 0.8004, 0.03261, 0.8228, 0.05117, 0.8202, 0.05623, 0.5134, 0.1462, 0.5134, 0.1332, 0.2612, 0.1332, 0.2612, 0.1462, 0.5134, 0.1014, 0.5134, 0.08517, 0.2612, 0.08517, 0.2612, 0.1014, 0.5134, 0.1774, 0.5134, 0.1624, 0.2612, 0.1624, 0.2612, 0.1774, 0.5134, 0.1624, 0.5134, 0.1462, 0.2612, 0.1462, 0.2612, 0.1624, 0.5134, 0.1332, 0.5134, 0.1163, 0.2612, 0.1163, 0.2612, 0.1332, 0.9425, 0.4788, 0.9424, 0.607, 0.9953, 0.607, 0.9953, 0.4788, 0.9842, 0.3346, 0.936, 0.3768, 0.936, 0.4206, 0.9842, 0.4628, 0.9952, 0.8635, 0.9952, 0.7353, 0.9424, 0.7353, 0.9424, 0.8635, 0.9424, 0.607, 0.9424, 0.7353, 0.9952, 0.7353, 0.9953, 0.607, 0.9424, 0.8635, 0.9423, 0.9917, 0.9952, 0.9917, 0.9952, 0.8635, 0.8482, 0.7845, 0.9297, 0.7845, 0.9297, 0.7407, 0.8482, 0.7407, 0.8571, 0.3176, 0.8926, 0.371, 0.936, 0.3768, 0.9842, 0.3346, 0.8235, 0.4414, 0.8811, 0.4133, 0.8926, 0.371, 0.8571, 0.3176, 0.9842, 0.4628, 0.936, 0.4206, 0.8926, 0.4264, 0.8571, 0.4797, 0.9114, 0.623, 0.9376, 0.6209, 0.9074, 0.5686, 0.8924, 0.5902, 0.8482, 0.8283, 0.9297, 0.8283, 0.9297, 0.7845, 0.8482, 0.7845, 0.8482, 0.8721, 0.9297, 0.8721, 0.9297, 0.8283, 0.8482, 0.8283, 0.8482, 0.7407, 0.9297, 0.7407, 0.9297, 0.6969, 0.8482, 0.6969, 0.6768, 0.3395, 0.694, 0.3692, 0.7294, 0.3692, 0.7466, 0.3395, 0.8914, 0.6552, 0.9012, 0.6796, 0.9376, 0.6209, 0.9114, 0.623, 0.8536, 0.6529, 0.8409, 0.6759, 0.9012, 0.6796, 0.8914, 0.6552, 0.8924, 0.5902, 0.9074, 0.5686, 0.8383, 0.5706, 0.8546, 0.5913, 0.7294, 0.449, 0.7294, 0.3692, 0.694, 0.3692, 0.694, 0.449, 0.6597, 0.449, 0.694, 0.449, 0.694, 0.3692, 0.6597, 0.3692, 0.7294, 0.449, 0.7294, 0.6633, 0.7637, 0.6633, 0.7636, 0.449, 0.7636, 0.3692, 0.7294, 0.3692, 0.7294, 0.449, 0.7636, 0.449, 0.6597, 0.449, 0.6597, 0.6633, 0.694, 0.6633, 0.694, 0.449, 0.694, 0.449, 0.694, 0.6633, 0.7294, 0.6633, 0.7294, 0.449, 0.7636, 0.449, 0.7637, 0.6633, 0.8335, 0.6633, 0.8335, 0.449, 0.9441, 0.9946, 0.9934, 0.9946, 0.9934, 0.8657, 0.9441, 0.8657, 0.9849, 0.3326, 0.8578, 0.3157, 0.8933, 0.3691, 0.9367, 0.3748, 0.9934, 0.6081, 0.9441, 0.6081, 0.9441, 0.7369, 0.9934, 0.7369, 0.9441, 0.8657, 0.9934, 0.8657, 0.9934, 0.7369, 0.9441, 0.7369, 0.9441, 0.6081, 0.9934, 0.6081, 0.9934, 0.4793, 0.9441, 0.4793, 0.8482, 0.7845, 0.8482, 0.8283, 0.9297, 0.8283, 0.9297, 0.7845, 0.9849, 0.4609, 0.9849, 0.3326, 0.9367, 0.3748, 0.9367, 0.4186, 0.8578, 0.4778, 0.9849, 0.4609, 0.9367, 0.4186, 0.8933, 0.4244, 0.8578, 0.3157, 0.8243, 0.4394, 0.8818, 0.4113, 0.8933, 0.3691, 0.8397, 0.9561, 0.8012, 0.9598, 0.7761, 0.9857, 0.8623, 0.9849, 0.8482, 0.7407, 0.8482, 0.7845, 0.9297, 0.7845, 0.9297, 0.7407, 0.8482, 0.6969, 0.8482, 0.7407, 0.9297, 0.7407, 0.9297, 0.6969, 0.8482, 0.8283, 0.8482, 0.8721, 0.9297, 0.8721, 0.9297, 0.8283, 0.6768, 0.987, 0.7466, 0.987, 0.7294, 0.9574, 0.694, 0.9574, 0.8372, 0.9173, 0.8397, 0.9561, 0.8623, 0.9849, 0.8623, 0.8915, 0.7987, 0.921, 0.8372, 0.9173, 0.8623, 0.8915, 0.7761, 0.8922, 0.8012, 0.9598, 0.7987, 0.921, 0.7761, 0.8922, 0.7761, 0.9857, 0.7294, 0.8776, 0.694, 0.8776, 0.694, 0.9574, 0.7294, 0.9574, 0.6597, 0.8776, 0.6597, 0.9574, 0.694, 0.9574, 0.694, 0.8776, 0.694, 0.8776, 0.7294, 0.8776, 0.7294, 0.6633, 0.694, 0.6633, 0.7637, 0.9574, 0.7637, 0.8776, 0.7294, 0.8776, 0.7294, 0.9574, 0.7294, 0.8776, 0.7637, 0.8776, 0.7637, 0.6633, 0.7294, 0.6633, 0.7637, 0.8776, 0.8335, 0.8776, 0.8335, 0.6633, 0.7637, 0.6633, 0.6597, 0.8776, 0.694, 0.8776, 0.694, 0.6633, 0.6597, 0.6633])
me_cube.materials.append(mat_material)
me_cube.use_remesh_preserve_volume = False
me_cube.use_remesh_preserve_attributes = False
me_cube.use_mirror_vertex_groups = False
me_cube.update()

# ---- objects
ob_cube_001 = bpy.data.objects.new('Cube.001', me_cube_001)
ob_cube = bpy.data.objects.new('Cube', me_cube)
ob_lamp = bpy.data.objects.new('Lamp', light_lamp)
ob_camera = bpy.data.objects.new('Camera', cam_camera)

# ---- transforms, parenting, visibility, modifiers, constraints
ob_cube_001.location = (-2.574, 0.0038, 3.288)
ob_cube_001.scale = (1.0, 1.0, 1.0)
ob_cube_001.lock_rotations_4d = False
ob_cube_001.empty_display_type = 'ARROWS'
ob_cube_001.lineart.crease_threshold = 0.0
ob_cube.location = (2.574, 0.0038, 3.288)
ob_cube.scale = (1.0, 1.0, 1.0)
ob_cube.lock_rotations_4d = False
ob_cube.empty_display_type = 'ARROWS'
ob_cube.lineart.crease_threshold = 0.0
ob_lamp.location = (4.076, -2.159, 5.904)
ob_lamp.rotation_euler = (0.6503, 0.05522, 1.866)
ob_lamp.lock_rotations_4d = False
ob_lamp.empty_display_type = 'ARROWS'
ob_lamp.color = (0.0, 0.0, 0.0, 0.0)
ob_lamp.lineart.crease_threshold = 0.0
ob_camera.location = (7.481, -6.508, 5.344)
ob_camera.rotation_euler = (1.109, 0.01082, 0.8149)
ob_camera.lock_rotations_4d = False
ob_camera.empty_display_type = 'ARROWS'
ob_camera.color = (0.0, 0.0, 0.0, 0.0)
ob_camera.display_type = 'WIRE'
ob_camera.lineart.crease_threshold = 0.0

# ---- collection membership
col_collection_1.objects.link(ob_cube_001)
col_collection_1.objects.link(ob_cube)
col_collection_1.objects.link(ob_lamp)
col_collection_1.objects.link(ob_camera)

# ---- scene / render settings (as saved in the file)
scene.camera = ob_camera
scene.frame_start = 1; scene.frame_end = 250; scene.frame_set(0)
scene.render.engine = 'BLENDER_EEVEE_NEXT'
scene.render.resolution_percentage = 50
scene.render.dither_intensity = 0.0
scene.cycles.use_denoising = False
scene.cycles.samples = 10
scene.cycles.sampling_pattern = 'TABULATED_SOBOL'
scene.cycles.light_sampling_threshold = 0.0
scene.cycles.use_adaptive_sampling = False
scene.cycles.use_light_tree = False
scene.cycles.blur_glossy = 0.0
scene.cycles.volume_bounces = 1
scene.cycles.pixel_filter_type = 'GAUSSIAN'
scene.cycles.sample_clamp_indirect = 0.0
scene.view_settings.view_transform = 'Standard'
bpy.context.view_layer.update()
